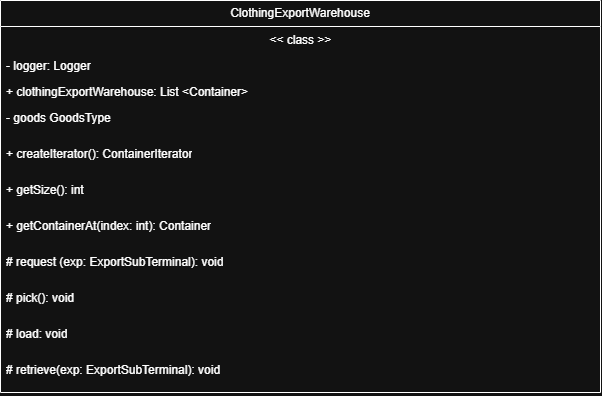

The diagram above was exported from draw.io. Its source (the exported page's mxGraphModel, read from the mxfile embedded in the PNG):
<mxGraphModel dx="1331" dy="1116" grid="1" gridSize="10" guides="1" tooltips="1" connect="1" arrows="1" fold="1" page="1" pageScale="1" pageWidth="2339" pageHeight="3300" math="0" shadow="0">
  <root>
    <mxCell id="0" />
    <mxCell id="1" parent="0" />
    <mxCell id="LAQwHWuxigen1IxB8QKr-1" parent="1" style="swimlane;fontStyle=0;childLayout=stackLayout;horizontal=1;startSize=26;fillColor=none;horizontalStack=0;resizeParent=1;resizeParentMax=0;resizeLast=0;collapsible=1;marginBottom=0;whiteSpace=wrap;html=1;" value="ClothingExportWarehouse" vertex="1">
      <mxGeometry height="392" width="600" x="2050" y="2070" as="geometry" />
    </mxCell>
    <mxCell id="LAQwHWuxigen1IxB8QKr-2" parent="LAQwHWuxigen1IxB8QKr-1" style="text;strokeColor=none;fillColor=none;align=left;verticalAlign=top;spacingLeft=4;spacingRight=4;overflow=hidden;rotatable=0;points=[[0,0.5],[1,0.5]];portConstraint=eastwest;whiteSpace=wrap;html=1;" value="&lt;span style=&quot;white-space: pre;&quot;&gt;&lt;span style=&quot;white-space: pre;&quot;&gt;&#09;&lt;/span&gt;&lt;span style=&quot;white-space: pre;&quot;&gt;&#09;&lt;/span&gt;   &#09;&lt;/span&gt;&lt;span style=&quot;white-space: pre;&quot;&gt;&#09;&lt;/span&gt;&lt;span style=&quot;white-space: pre;&quot;&gt;&#09;&lt;/span&gt;&lt;span style=&quot;white-space: pre;&quot;&gt;&#09;&lt;/span&gt;&lt;span style=&quot;white-space: pre;&quot;&gt;&#09;&lt;/span&gt;&lt;span style=&quot;white-space: pre;&quot;&gt;&#09;&lt;/span&gt;&lt;span style=&quot;white-space: pre;&quot;&gt;&#09;&lt;/span&gt;&amp;nbsp; &amp;nbsp; &amp;nbsp; &amp;nbsp;&amp;lt;&amp;lt; class &amp;gt;&amp;gt;" vertex="1">
      <mxGeometry height="26" width="600" y="26" as="geometry" />
    </mxCell>
    <mxCell id="LAQwHWuxigen1IxB8QKr-3" parent="LAQwHWuxigen1IxB8QKr-1" style="text;strokeColor=none;fillColor=none;align=left;verticalAlign=top;spacingLeft=4;spacingRight=4;overflow=hidden;rotatable=0;points=[[0,0.5],[1,0.5]];portConstraint=eastwest;whiteSpace=wrap;html=1;" value="- logger: Logger" vertex="1">
      <mxGeometry height="26" width="600" y="52" as="geometry" />
    </mxCell>
    <mxCell id="LAQwHWuxigen1IxB8QKr-4" parent="LAQwHWuxigen1IxB8QKr-1" style="text;strokeColor=none;fillColor=none;align=left;verticalAlign=top;spacingLeft=4;spacingRight=4;overflow=hidden;rotatable=0;points=[[0,0.5],[1,0.5]];portConstraint=eastwest;whiteSpace=wrap;html=1;" value="+ clothingExportWarehouse: List &amp;lt;Container&amp;gt;" vertex="1">
      <mxGeometry height="26" width="600" y="78" as="geometry" />
    </mxCell>
    <mxCell id="LAQwHWuxigen1IxB8QKr-5" parent="LAQwHWuxigen1IxB8QKr-1" style="text;strokeColor=none;fillColor=none;align=left;verticalAlign=top;spacingLeft=4;spacingRight=4;overflow=hidden;rotatable=0;points=[[0,0.5],[1,0.5]];portConstraint=eastwest;whiteSpace=wrap;html=1;" value="- goods GoodsType" vertex="1">
      <mxGeometry height="36" width="600" y="104" as="geometry" />
    </mxCell>
    <mxCell id="LAQwHWuxigen1IxB8QKr-6" parent="LAQwHWuxigen1IxB8QKr-1" style="text;strokeColor=none;fillColor=none;align=left;verticalAlign=top;spacingLeft=4;spacingRight=4;overflow=hidden;rotatable=0;points=[[0,0.5],[1,0.5]];portConstraint=eastwest;whiteSpace=wrap;html=1;" value="+ createIterator(): ContainerIterator" vertex="1">
      <mxGeometry height="36" width="600" y="140" as="geometry" />
    </mxCell>
    <mxCell id="LAQwHWuxigen1IxB8QKr-7" parent="LAQwHWuxigen1IxB8QKr-1" style="text;strokeColor=none;fillColor=none;align=left;verticalAlign=top;spacingLeft=4;spacingRight=4;overflow=hidden;rotatable=0;points=[[0,0.5],[1,0.5]];portConstraint=eastwest;whiteSpace=wrap;html=1;" value="+ getSize(): int" vertex="1">
      <mxGeometry height="36" width="600" y="176" as="geometry" />
    </mxCell>
    <mxCell id="LAQwHWuxigen1IxB8QKr-8" parent="LAQwHWuxigen1IxB8QKr-1" style="text;strokeColor=none;fillColor=none;align=left;verticalAlign=top;spacingLeft=4;spacingRight=4;overflow=hidden;rotatable=0;points=[[0,0.5],[1,0.5]];portConstraint=eastwest;whiteSpace=wrap;html=1;" value="+ getContainerAt(index: int): Container" vertex="1">
      <mxGeometry height="36" width="600" y="212" as="geometry" />
    </mxCell>
    <mxCell id="LAQwHWuxigen1IxB8QKr-9" parent="LAQwHWuxigen1IxB8QKr-1" style="text;strokeColor=none;fillColor=none;align=left;verticalAlign=top;spacingLeft=4;spacingRight=4;overflow=hidden;rotatable=0;points=[[0,0.5],[1,0.5]];portConstraint=eastwest;whiteSpace=wrap;html=1;" value="# request (exp: ExportSubTerminal): void" vertex="1">
      <mxGeometry height="36" width="600" y="248" as="geometry" />
    </mxCell>
    <mxCell id="LAQwHWuxigen1IxB8QKr-10" parent="LAQwHWuxigen1IxB8QKr-1" style="text;strokeColor=none;fillColor=none;align=left;verticalAlign=top;spacingLeft=4;spacingRight=4;overflow=hidden;rotatable=0;points=[[0,0.5],[1,0.5]];portConstraint=eastwest;whiteSpace=wrap;html=1;" value="# pick(): void" vertex="1">
      <mxGeometry height="36" width="600" y="284" as="geometry" />
    </mxCell>
    <mxCell id="LAQwHWuxigen1IxB8QKr-11" parent="LAQwHWuxigen1IxB8QKr-1" style="text;strokeColor=none;fillColor=none;align=left;verticalAlign=top;spacingLeft=4;spacingRight=4;overflow=hidden;rotatable=0;points=[[0,0.5],[1,0.5]];portConstraint=eastwest;whiteSpace=wrap;html=1;" value="# load: void" vertex="1">
      <mxGeometry height="36" width="600" y="320" as="geometry" />
    </mxCell>
    <mxCell id="LAQwHWuxigen1IxB8QKr-12" parent="LAQwHWuxigen1IxB8QKr-1" style="text;strokeColor=none;fillColor=none;align=left;verticalAlign=top;spacingLeft=4;spacingRight=4;overflow=hidden;rotatable=0;points=[[0,0.5],[1,0.5]];portConstraint=eastwest;whiteSpace=wrap;html=1;" value="# retrieve(exp: ExportSubTerminal): void" vertex="1">
      <mxGeometry height="36" width="600" y="356" as="geometry" />
    </mxCell>
  </root>
</mxGraphModel>